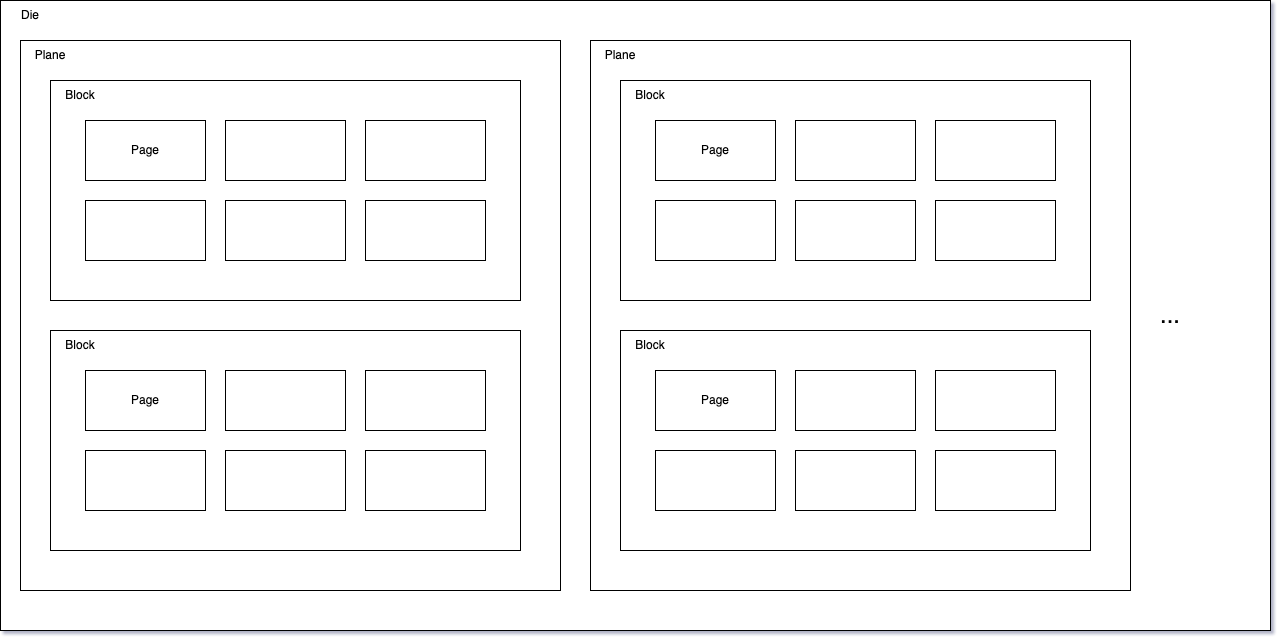

The diagram above was exported from draw.io. Its source (the exported page's mxGraphModel, read from the mxfile embedded in the PNG):
<mxGraphModel dx="1594" dy="1245" grid="1" gridSize="10" guides="1" tooltips="1" connect="1" arrows="1" fold="1" page="1" pageScale="1" pageWidth="827" pageHeight="1169" math="0" shadow="0">
  <root>
    <mxCell id="0" />
    <mxCell id="1" parent="0" />
    <mxCell id="I6VjtGDJNZlzWLVomIYN-1" value="" style="rounded=0;whiteSpace=wrap;html=1;" vertex="1" parent="1">
      <mxGeometry x="60" y="50" width="1270" height="630" as="geometry" />
    </mxCell>
    <mxCell id="I6VjtGDJNZlzWLVomIYN-2" value="Die" style="text;html=1;strokeColor=none;fillColor=none;align=center;verticalAlign=middle;whiteSpace=wrap;rounded=0;" vertex="1" parent="1">
      <mxGeometry x="60" y="50" width="60" height="30" as="geometry" />
    </mxCell>
    <mxCell id="I6VjtGDJNZlzWLVomIYN-23" value="" style="group" vertex="1" connectable="0" parent="1">
      <mxGeometry x="80" y="90" width="540" height="550" as="geometry" />
    </mxCell>
    <mxCell id="I6VjtGDJNZlzWLVomIYN-21" value="" style="rounded=0;whiteSpace=wrap;html=1;" vertex="1" parent="I6VjtGDJNZlzWLVomIYN-23">
      <mxGeometry width="540" height="550" as="geometry" />
    </mxCell>
    <mxCell id="I6VjtGDJNZlzWLVomIYN-11" value="" style="group" vertex="1" connectable="0" parent="I6VjtGDJNZlzWLVomIYN-23">
      <mxGeometry x="30" y="40" width="510" height="500" as="geometry" />
    </mxCell>
    <mxCell id="I6VjtGDJNZlzWLVomIYN-9" value="" style="rounded=0;whiteSpace=wrap;html=1;" vertex="1" parent="I6VjtGDJNZlzWLVomIYN-11">
      <mxGeometry width="470" height="220" as="geometry" />
    </mxCell>
    <mxCell id="I6VjtGDJNZlzWLVomIYN-3" value="Page" style="rounded=0;whiteSpace=wrap;html=1;" vertex="1" parent="I6VjtGDJNZlzWLVomIYN-11">
      <mxGeometry x="35" y="40" width="120" height="60" as="geometry" />
    </mxCell>
    <mxCell id="I6VjtGDJNZlzWLVomIYN-4" value="" style="rounded=0;whiteSpace=wrap;html=1;" vertex="1" parent="I6VjtGDJNZlzWLVomIYN-11">
      <mxGeometry x="175" y="40" width="120" height="60" as="geometry" />
    </mxCell>
    <mxCell id="I6VjtGDJNZlzWLVomIYN-5" value="" style="rounded=0;whiteSpace=wrap;html=1;" vertex="1" parent="I6VjtGDJNZlzWLVomIYN-11">
      <mxGeometry x="315" y="40" width="120" height="60" as="geometry" />
    </mxCell>
    <mxCell id="I6VjtGDJNZlzWLVomIYN-6" value="" style="rounded=0;whiteSpace=wrap;html=1;" vertex="1" parent="I6VjtGDJNZlzWLVomIYN-11">
      <mxGeometry x="35" y="120" width="120" height="60" as="geometry" />
    </mxCell>
    <mxCell id="I6VjtGDJNZlzWLVomIYN-7" value="" style="rounded=0;whiteSpace=wrap;html=1;" vertex="1" parent="I6VjtGDJNZlzWLVomIYN-11">
      <mxGeometry x="175" y="120" width="120" height="60" as="geometry" />
    </mxCell>
    <mxCell id="I6VjtGDJNZlzWLVomIYN-8" value="" style="rounded=0;whiteSpace=wrap;html=1;" vertex="1" parent="I6VjtGDJNZlzWLVomIYN-11">
      <mxGeometry x="315" y="120" width="120" height="60" as="geometry" />
    </mxCell>
    <mxCell id="I6VjtGDJNZlzWLVomIYN-10" value="Block" style="text;html=1;strokeColor=none;fillColor=none;align=center;verticalAlign=middle;whiteSpace=wrap;rounded=0;" vertex="1" parent="I6VjtGDJNZlzWLVomIYN-11">
      <mxGeometry width="60" height="30" as="geometry" />
    </mxCell>
    <mxCell id="I6VjtGDJNZlzWLVomIYN-12" value="" style="group" vertex="1" connectable="0" parent="I6VjtGDJNZlzWLVomIYN-23">
      <mxGeometry x="30" y="290" width="470" height="220" as="geometry" />
    </mxCell>
    <mxCell id="I6VjtGDJNZlzWLVomIYN-13" value="" style="rounded=0;whiteSpace=wrap;html=1;" vertex="1" parent="I6VjtGDJNZlzWLVomIYN-12">
      <mxGeometry width="470" height="220" as="geometry" />
    </mxCell>
    <mxCell id="I6VjtGDJNZlzWLVomIYN-14" value="Page" style="rounded=0;whiteSpace=wrap;html=1;" vertex="1" parent="I6VjtGDJNZlzWLVomIYN-12">
      <mxGeometry x="35" y="40" width="120" height="60" as="geometry" />
    </mxCell>
    <mxCell id="I6VjtGDJNZlzWLVomIYN-15" value="" style="rounded=0;whiteSpace=wrap;html=1;" vertex="1" parent="I6VjtGDJNZlzWLVomIYN-12">
      <mxGeometry x="175" y="40" width="120" height="60" as="geometry" />
    </mxCell>
    <mxCell id="I6VjtGDJNZlzWLVomIYN-16" value="" style="rounded=0;whiteSpace=wrap;html=1;" vertex="1" parent="I6VjtGDJNZlzWLVomIYN-12">
      <mxGeometry x="315" y="40" width="120" height="60" as="geometry" />
    </mxCell>
    <mxCell id="I6VjtGDJNZlzWLVomIYN-17" value="" style="rounded=0;whiteSpace=wrap;html=1;" vertex="1" parent="I6VjtGDJNZlzWLVomIYN-12">
      <mxGeometry x="35" y="120" width="120" height="60" as="geometry" />
    </mxCell>
    <mxCell id="I6VjtGDJNZlzWLVomIYN-18" value="" style="rounded=0;whiteSpace=wrap;html=1;" vertex="1" parent="I6VjtGDJNZlzWLVomIYN-12">
      <mxGeometry x="175" y="120" width="120" height="60" as="geometry" />
    </mxCell>
    <mxCell id="I6VjtGDJNZlzWLVomIYN-19" value="" style="rounded=0;whiteSpace=wrap;html=1;" vertex="1" parent="I6VjtGDJNZlzWLVomIYN-12">
      <mxGeometry x="315" y="120" width="120" height="60" as="geometry" />
    </mxCell>
    <mxCell id="I6VjtGDJNZlzWLVomIYN-20" value="Block" style="text;html=1;strokeColor=none;fillColor=none;align=center;verticalAlign=middle;whiteSpace=wrap;rounded=0;" vertex="1" parent="I6VjtGDJNZlzWLVomIYN-12">
      <mxGeometry width="60" height="30" as="geometry" />
    </mxCell>
    <mxCell id="I6VjtGDJNZlzWLVomIYN-22" value="Plane" style="text;html=1;strokeColor=none;fillColor=none;align=center;verticalAlign=middle;whiteSpace=wrap;rounded=0;" vertex="1" parent="I6VjtGDJNZlzWLVomIYN-23">
      <mxGeometry width="60" height="30" as="geometry" />
    </mxCell>
    <mxCell id="I6VjtGDJNZlzWLVomIYN-24" value="" style="group" vertex="1" connectable="0" parent="1">
      <mxGeometry x="650" y="90" width="540" height="550" as="geometry" />
    </mxCell>
    <mxCell id="I6VjtGDJNZlzWLVomIYN-25" value="" style="rounded=0;whiteSpace=wrap;html=1;" vertex="1" parent="I6VjtGDJNZlzWLVomIYN-24">
      <mxGeometry width="540" height="550" as="geometry" />
    </mxCell>
    <mxCell id="I6VjtGDJNZlzWLVomIYN-26" value="" style="group" vertex="1" connectable="0" parent="I6VjtGDJNZlzWLVomIYN-24">
      <mxGeometry x="30" y="40" width="510" height="500" as="geometry" />
    </mxCell>
    <mxCell id="I6VjtGDJNZlzWLVomIYN-27" value="" style="rounded=0;whiteSpace=wrap;html=1;" vertex="1" parent="I6VjtGDJNZlzWLVomIYN-26">
      <mxGeometry width="470" height="220" as="geometry" />
    </mxCell>
    <mxCell id="I6VjtGDJNZlzWLVomIYN-28" value="Page" style="rounded=0;whiteSpace=wrap;html=1;" vertex="1" parent="I6VjtGDJNZlzWLVomIYN-26">
      <mxGeometry x="35" y="40" width="120" height="60" as="geometry" />
    </mxCell>
    <mxCell id="I6VjtGDJNZlzWLVomIYN-29" value="" style="rounded=0;whiteSpace=wrap;html=1;" vertex="1" parent="I6VjtGDJNZlzWLVomIYN-26">
      <mxGeometry x="175" y="40" width="120" height="60" as="geometry" />
    </mxCell>
    <mxCell id="I6VjtGDJNZlzWLVomIYN-30" value="" style="rounded=0;whiteSpace=wrap;html=1;" vertex="1" parent="I6VjtGDJNZlzWLVomIYN-26">
      <mxGeometry x="315" y="40" width="120" height="60" as="geometry" />
    </mxCell>
    <mxCell id="I6VjtGDJNZlzWLVomIYN-31" value="" style="rounded=0;whiteSpace=wrap;html=1;" vertex="1" parent="I6VjtGDJNZlzWLVomIYN-26">
      <mxGeometry x="35" y="120" width="120" height="60" as="geometry" />
    </mxCell>
    <mxCell id="I6VjtGDJNZlzWLVomIYN-32" value="" style="rounded=0;whiteSpace=wrap;html=1;" vertex="1" parent="I6VjtGDJNZlzWLVomIYN-26">
      <mxGeometry x="175" y="120" width="120" height="60" as="geometry" />
    </mxCell>
    <mxCell id="I6VjtGDJNZlzWLVomIYN-33" value="" style="rounded=0;whiteSpace=wrap;html=1;" vertex="1" parent="I6VjtGDJNZlzWLVomIYN-26">
      <mxGeometry x="315" y="120" width="120" height="60" as="geometry" />
    </mxCell>
    <mxCell id="I6VjtGDJNZlzWLVomIYN-34" value="Block" style="text;html=1;strokeColor=none;fillColor=none;align=center;verticalAlign=middle;whiteSpace=wrap;rounded=0;" vertex="1" parent="I6VjtGDJNZlzWLVomIYN-26">
      <mxGeometry width="60" height="30" as="geometry" />
    </mxCell>
    <mxCell id="I6VjtGDJNZlzWLVomIYN-35" value="" style="group" vertex="1" connectable="0" parent="I6VjtGDJNZlzWLVomIYN-24">
      <mxGeometry x="30" y="290" width="470" height="220" as="geometry" />
    </mxCell>
    <mxCell id="I6VjtGDJNZlzWLVomIYN-36" value="" style="rounded=0;whiteSpace=wrap;html=1;" vertex="1" parent="I6VjtGDJNZlzWLVomIYN-35">
      <mxGeometry width="470" height="220" as="geometry" />
    </mxCell>
    <mxCell id="I6VjtGDJNZlzWLVomIYN-37" value="Page" style="rounded=0;whiteSpace=wrap;html=1;" vertex="1" parent="I6VjtGDJNZlzWLVomIYN-35">
      <mxGeometry x="35" y="40" width="120" height="60" as="geometry" />
    </mxCell>
    <mxCell id="I6VjtGDJNZlzWLVomIYN-38" value="" style="rounded=0;whiteSpace=wrap;html=1;" vertex="1" parent="I6VjtGDJNZlzWLVomIYN-35">
      <mxGeometry x="175" y="40" width="120" height="60" as="geometry" />
    </mxCell>
    <mxCell id="I6VjtGDJNZlzWLVomIYN-39" value="" style="rounded=0;whiteSpace=wrap;html=1;" vertex="1" parent="I6VjtGDJNZlzWLVomIYN-35">
      <mxGeometry x="315" y="40" width="120" height="60" as="geometry" />
    </mxCell>
    <mxCell id="I6VjtGDJNZlzWLVomIYN-40" value="" style="rounded=0;whiteSpace=wrap;html=1;" vertex="1" parent="I6VjtGDJNZlzWLVomIYN-35">
      <mxGeometry x="35" y="120" width="120" height="60" as="geometry" />
    </mxCell>
    <mxCell id="I6VjtGDJNZlzWLVomIYN-41" value="" style="rounded=0;whiteSpace=wrap;html=1;" vertex="1" parent="I6VjtGDJNZlzWLVomIYN-35">
      <mxGeometry x="175" y="120" width="120" height="60" as="geometry" />
    </mxCell>
    <mxCell id="I6VjtGDJNZlzWLVomIYN-42" value="" style="rounded=0;whiteSpace=wrap;html=1;" vertex="1" parent="I6VjtGDJNZlzWLVomIYN-35">
      <mxGeometry x="315" y="120" width="120" height="60" as="geometry" />
    </mxCell>
    <mxCell id="I6VjtGDJNZlzWLVomIYN-43" value="Block" style="text;html=1;strokeColor=none;fillColor=none;align=center;verticalAlign=middle;whiteSpace=wrap;rounded=0;" vertex="1" parent="I6VjtGDJNZlzWLVomIYN-35">
      <mxGeometry width="60" height="30" as="geometry" />
    </mxCell>
    <mxCell id="I6VjtGDJNZlzWLVomIYN-44" value="Plane" style="text;html=1;strokeColor=none;fillColor=none;align=center;verticalAlign=middle;whiteSpace=wrap;rounded=0;" vertex="1" parent="I6VjtGDJNZlzWLVomIYN-24">
      <mxGeometry width="60" height="30" as="geometry" />
    </mxCell>
    <mxCell id="I6VjtGDJNZlzWLVomIYN-45" value="&lt;font style=&quot;font-size: 24px&quot;&gt;...&lt;/font&gt;" style="text;html=1;strokeColor=none;fillColor=none;align=center;verticalAlign=middle;whiteSpace=wrap;rounded=0;" vertex="1" parent="1">
      <mxGeometry x="1200" y="350" width="60" height="30" as="geometry" />
    </mxCell>
  </root>
</mxGraphModel>